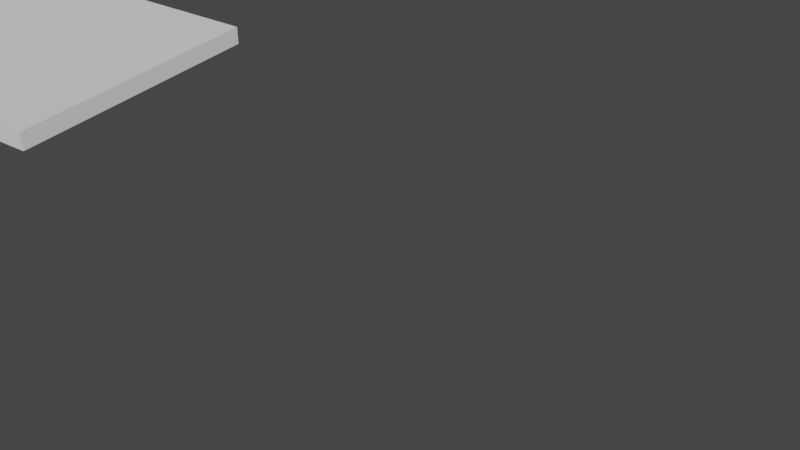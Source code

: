 # Source: MOD-003_Casa_Contenedor.blend  (saved by Blender 3.6.11; exported with 4.5.12 LTS)
import bpy
from mathutils import Matrix  # noqa: F401  (used for matrix-valued properties, if any)

bpy.ops.wm.read_factory_settings(use_empty=True)
scene = bpy.context.scene
scene.name = 'Scene'

# ---- collections
col_collection = bpy.data.collections.new('Collection'); scene.collection.children.link(col_collection)

# ---- materials (node trees are filled in below, after node groups)
mat_material_001 = bpy.data.materials.new('Material.001')
mat_material_001.alpha_threshold = 0.0
mat_material_001.use_transparent_shadow = False
mat_material_001.roughness = 0.5
mat_material_001.line_color = (0.0, 0.0, 0.0, 1.0)

# ---- material node trees
mat_material_001.use_nodes = True; mat_material_001.node_tree.nodes.clear()
_N = mat_material_001.node_tree.nodes; _L = mat_material_001.node_tree.links
n0 = _N.new('ShaderNodeOutputMaterial'); n0.name = 'Material Output'; n0.location = (300, 300)
n1 = _N.new('ShaderNodeBsdfPrincipled'); n1.name = 'Principled BSDF'; n1.location = (10, 300)
n1.distribution = 'GGX'
n1.subsurface_method = 'RANDOM_WALK_SKIN'
n1.inputs[3].default_value = 1.45
n1.inputs[27].default_value = (0.0, 0.0, 0.0, 1.0)
n1.inputs[28].default_value = 1.0
_L.new(n1.outputs[0], n0.inputs[0])
n0.is_active_output = True

# ---- world
world_world = bpy.data.worlds.new('World'); scene.world = world_world
world_world.use_nodes = True; world_world.node_tree.nodes.clear()
_N = world_world.node_tree.nodes; _L = world_world.node_tree.links
n0 = _N.new('ShaderNodeOutputWorld'); n0.name = 'World Output'; n0.location = (300, 300)
n1 = _N.new('ShaderNodeBackground'); n1.name = 'Background'; n1.location = (10, 300)
n1.inputs[0].default_value = (0.05088, 0.05088, 0.05088, 1.0)
_L.new(n1.outputs[0], n0.inputs[0])
n0.is_active_output = True
world_world.color = (0.05088, 0.05088, 0.05088)
world_world.use_sun_shadow = False
world_world.sun_shadow_jitter_overblur = 0.0

# ---- cameras
cam_camera_001 = bpy.data.cameras.new('Camera.001')

# ---- meshes
me_cube_001 = bpy.data.meshes.new('Cube.001')
me_cube_001.from_pydata([(-2.0, -1.5, 0.0), (-2.0, -1.5, 0.2), (-2.0, 1.5, 0.0), (-2.0, 1.5, 0.2), (2.0, -1.5, 0.0), (2.0, -1.5, 0.2), (2.0, 1.5, 0.0), (2.0, 1.5, 0.2)], [], [(0, 1, 3, 2), (2, 3, 7, 6), (6, 7, 5, 4), (4, 5, 1, 0), (2, 6, 4, 0), (7, 3, 1, 5)])
_uv = me_cube_001.uv_layers.new(name='UVMap')
_uv.uv.foreach_set('vector', [0.375, 0.0, 0.625, 0.0, 0.625, 0.25, 0.375, 0.25, 0.375, 0.25, 0.625, 0.25, 0.625, 0.5, 0.375, 0.5, 0.375, 0.5, 0.625, 0.5, 0.625, 0.75, 0.375, 0.75, 0.375, 0.75, 0.625, 0.75, 0.625, 1.0, 0.375, 1.0, 0.125, 0.5, 0.375, 0.5, 0.375, 0.75, 0.125, 0.75, 0.625, 0.5, 0.875, 0.5, 0.875, 0.75, 0.625, 0.75])
me_cube_001.update()
me_cube_002 = bpy.data.meshes.new('Cube.002')
me_cube_002.from_pydata([(-0.1, -0.1, -0.1), (-0.1, -0.1, 0.1), (-0.1, 0.1, -0.1), (-0.1, 0.1, 0.1), (0.1, -0.1, -0.1), (0.1, -0.1, 0.1), (0.1, 0.1, -0.1), (0.1, 0.1, 0.1)], [], [(0, 1, 3, 2), (2, 3, 7, 6), (6, 7, 5, 4), (4, 5, 1, 0), (2, 6, 4, 0), (7, 3, 1, 5)])
_uv = me_cube_002.uv_layers.new(name='UVMap')
_uv.uv.foreach_set('vector', [0.375, 0.0, 0.625, 0.0, 0.625, 0.25, 0.375, 0.25, 0.375, 0.25, 0.625, 0.25, 0.625, 0.5, 0.375, 0.5, 0.375, 0.5, 0.625, 0.5, 0.625, 0.75, 0.375, 0.75, 0.375, 0.75, 0.625, 0.75, 0.625, 1.0, 0.375, 1.0, 0.125, 0.5, 0.375, 0.5, 0.375, 0.75, 0.125, 0.75, 0.625, 0.5, 0.875, 0.5, 0.875, 0.75, 0.625, 0.75])
me_cube_002.materials.append(mat_material_001)
me_cube_002.update()
me_cube_003 = bpy.data.meshes.new('Cube.003')
me_cube_003.from_pydata([(-0.1, -0.1, -0.1), (-0.1, -0.1, 0.1), (-0.1, 0.1, -0.1), (-0.1, 0.1, 0.1), (0.1, -0.1, -0.1), (0.1, -0.1, 0.1), (0.1, 0.1, -0.1), (0.1, 0.1, 0.1)], [], [(0, 1, 3, 2), (2, 3, 7, 6), (6, 7, 5, 4), (4, 5, 1, 0), (2, 6, 4, 0), (7, 3, 1, 5)])
_uv = me_cube_003.uv_layers.new(name='UVMap')
_uv.uv.foreach_set('vector', [0.375, 0.0, 0.625, 0.0, 0.625, 0.25, 0.375, 0.25, 0.375, 0.25, 0.625, 0.25, 0.625, 0.5, 0.375, 0.5, 0.375, 0.5, 0.625, 0.5, 0.625, 0.75, 0.375, 0.75, 0.375, 0.75, 0.625, 0.75, 0.625, 1.0, 0.375, 1.0, 0.125, 0.5, 0.375, 0.5, 0.375, 0.75, 0.125, 0.75, 0.625, 0.5, 0.875, 0.5, 0.875, 0.75, 0.625, 0.75])
me_cube_003.materials.append(mat_material_001)
me_cube_003.update()
me_cube_004 = bpy.data.meshes.new('Cube.004')
me_cube_004.from_pydata([(-0.1, -0.1, -0.1), (-0.1, -0.1, 0.1), (-0.1, 0.1, -0.1), (-0.1, 0.1, 0.1), (0.1, -0.1, -0.1), (0.1, -0.1, 0.1), (0.1, 0.1, -0.1), (0.1, 0.1, 0.1)], [], [(0, 1, 3, 2), (2, 3, 7, 6), (6, 7, 5, 4), (4, 5, 1, 0), (2, 6, 4, 0), (7, 3, 1, 5)])
_uv = me_cube_004.uv_layers.new(name='UVMap')
_uv.uv.foreach_set('vector', [0.375, 0.0, 0.625, 0.0, 0.625, 0.25, 0.375, 0.25, 0.375, 0.25, 0.625, 0.25, 0.625, 0.5, 0.375, 0.5, 0.375, 0.5, 0.625, 0.5, 0.625, 0.75, 0.375, 0.75, 0.375, 0.75, 0.625, 0.75, 0.625, 1.0, 0.375, 1.0, 0.125, 0.5, 0.375, 0.5, 0.375, 0.75, 0.125, 0.75, 0.625, 0.5, 0.875, 0.5, 0.875, 0.75, 0.625, 0.75])
me_cube_004.materials.append(mat_material_001)
me_cube_004.update()

# ---- objects
ob_base = bpy.data.objects.new('Base', me_cube_001)
ob_luz_1 = bpy.data.objects.new('Luz_1', me_cube_002)
ob_luz_2 = bpy.data.objects.new('Luz_2', me_cube_003)
ob_luz_3 = bpy.data.objects.new('Luz_3', me_cube_004)
ob_camara_casa = bpy.data.objects.new('Camara_Casa', cam_camera_001)

# ---- transforms, parenting, visibility, modifiers, constraints
ob_base.location = (0.0, 0.0, 0.0)
ob_luz_1.location = (-1.5, 2.6, 2.5)
ob_luz_2.location = (0.0, 2.6, 2.5)
ob_luz_3.location = (1.5, 2.6, 2.5)
ob_camara_casa.location = (10.0, -7.0, 5.0)
ob_camara_casa.rotation_euler = (1.0, 0.0, 0.6)

# ---- collection membership
col_collection.objects.link(ob_base)
col_collection.objects.link(ob_luz_1)
col_collection.objects.link(ob_luz_2)
col_collection.objects.link(ob_luz_3)
col_collection.objects.link(ob_camara_casa)

# ---- scene / render settings (as saved in the file)
scene.camera = ob_camara_casa
scene.frame_start = 1; scene.frame_end = 250; scene.frame_set(1)
scene.render.engine = 'BLENDER_EEVEE_NEXT'
scene.cycles.sampling_pattern = 'TABULATED_SOBOL'
scene.eevee.use_raytracing = True
scene.view_settings.view_transform = 'Filmic'
bpy.context.view_layer.update()

# ---- added for rendering (the .blend has no usable light): sun
light_auto_sun = bpy.data.lights.new('AutoSun', 'SUN')
light_auto_sun.energy = 3.0
light_auto_sun.angle = 0.0523599
ob_auto_sun = bpy.data.objects.new('AutoSun', light_auto_sun)
scene.collection.objects.link(ob_auto_sun)
ob_auto_sun.rotation_euler = (0.872665, 0.174533, 0.523599)
bpy.context.view_layer.update()
